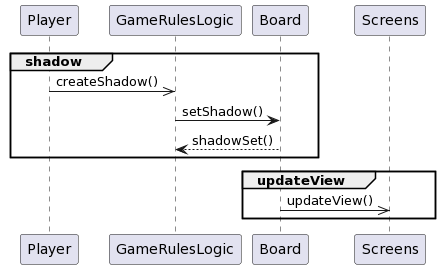

The diagram above was rendered by PlantUML. Its source (embedded in the PNG):
@startuml
group shadow
  Player ->> GameRulesLogic: createShadow()

  GameRulesLogic -> Board: setShadow()
  Board --> GameRulesLogic: shadowSet()
end

group updateView
  Board ->> Screens: updateView()
end
@enduml